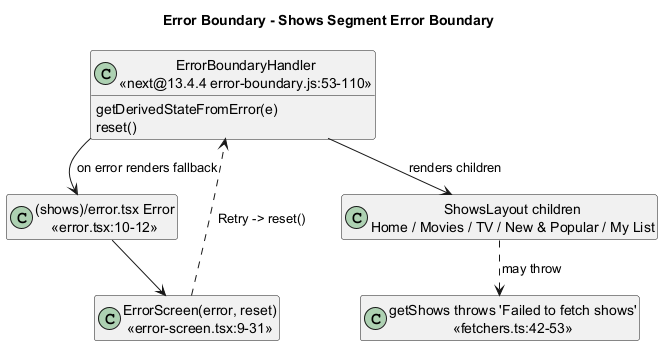

The diagram above was rendered by PlantUML. Its source (embedded in the PNG):
@startuml
!pragma layout smetana
skinparam classAttributeIconSize 0
skinparam shadowing false
hide empty members
title Error Boundary - Shows Segment Error Boundary
class "ErrorBoundaryHandler\n<<next@13.4.4 error-boundary.js:53-110>>" as B {
  getDerivedStateFromError(e)
  reset()
}
class "(shows)/error.tsx Error\n<<error.tsx:10-12>>" as F
class "ErrorScreen(error, reset)\n<<error-screen.tsx:9-31>>" as V
class "ShowsLayout children\nHome / Movies / TV / New & Popular / My List" as P
class "getShows throws 'Failed to fetch shows'\n<<fetchers.ts:42-53>>" as E
B --> P : renders children
P ..> E : may throw
B --> F : on error renders fallback
F --> V
V ..> B : Retry -> reset()
@enduml